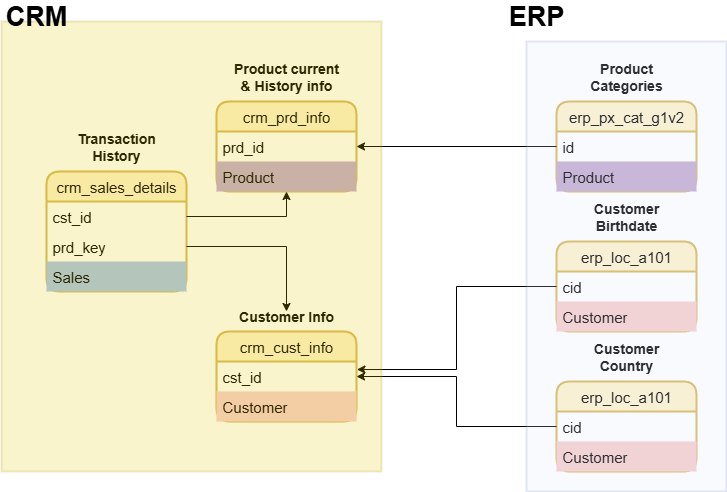

The diagram above was exported from draw.io. Its source (the exported page's mxGraphModel, read from the mxfile embedded in the PNG):
<mxGraphModel dx="1042" dy="626" grid="1" gridSize="10" guides="1" tooltips="1" connect="1" arrows="1" fold="1" page="1" pageScale="1" pageWidth="850" pageHeight="1100" math="0" shadow="0">
  <root>
    <mxCell id="0" />
    <mxCell id="1" parent="0" />
    <mxCell id="c2lrf0IRGsJPQNo-LcbW-1" value="crm_cust_info" style="swimlane;fontStyle=0;childLayout=stackLayout;horizontal=1;startSize=30;horizontalStack=0;resizeParent=1;resizeParentMax=0;resizeLast=0;collapsible=1;marginBottom=0;whiteSpace=wrap;html=1;rounded=1;fillColor=#fff2cc;strokeColor=#d6b656;strokeWidth=2;fontSize=15;" vertex="1" parent="1">
      <mxGeometry x="260" y="390" width="140" height="90" as="geometry" />
    </mxCell>
    <mxCell id="c2lrf0IRGsJPQNo-LcbW-2" value="cst_id" style="text;strokeColor=none;fillColor=none;align=left;verticalAlign=middle;spacingLeft=4;spacingRight=4;overflow=hidden;points=[[0,0.5],[1,0.5]];portConstraint=eastwest;rotatable=0;whiteSpace=wrap;html=1;strokeWidth=2;fontSize=15;" vertex="1" parent="c2lrf0IRGsJPQNo-LcbW-1">
      <mxGeometry y="30" width="140" height="30" as="geometry" />
    </mxCell>
    <mxCell id="c2lrf0IRGsJPQNo-LcbW-41" value="Customer" style="text;strokeColor=none;fillColor=#F8CECC;align=left;verticalAlign=middle;spacingLeft=4;spacingRight=4;overflow=hidden;points=[[0,0.5],[1,0.5]];portConstraint=eastwest;rotatable=0;whiteSpace=wrap;html=1;strokeWidth=2;fontSize=15;" vertex="1" parent="c2lrf0IRGsJPQNo-LcbW-1">
      <mxGeometry y="60" width="140" height="30" as="geometry" />
    </mxCell>
    <mxCell id="c2lrf0IRGsJPQNo-LcbW-5" value="crm_prd_info" style="swimlane;fontStyle=0;childLayout=stackLayout;horizontal=1;startSize=30;horizontalStack=0;resizeParent=1;resizeParentMax=0;resizeLast=0;collapsible=1;marginBottom=0;whiteSpace=wrap;html=1;rounded=1;fillColor=#fff2cc;strokeColor=#d6b656;strokeWidth=2;fontSize=15;" vertex="1" parent="1">
      <mxGeometry x="260" y="160" width="140" height="90" as="geometry" />
    </mxCell>
    <mxCell id="c2lrf0IRGsJPQNo-LcbW-6" value="prd_id" style="text;strokeColor=none;fillColor=none;align=left;verticalAlign=middle;spacingLeft=4;spacingRight=4;overflow=hidden;points=[[0,0.5],[1,0.5]];portConstraint=eastwest;rotatable=0;whiteSpace=wrap;html=1;strokeWidth=2;fontSize=15;" vertex="1" parent="c2lrf0IRGsJPQNo-LcbW-5">
      <mxGeometry y="30" width="140" height="30" as="geometry" />
    </mxCell>
    <mxCell id="c2lrf0IRGsJPQNo-LcbW-39" value="Product" style="text;strokeColor=none;fillColor=#C3ABD0;align=left;verticalAlign=middle;spacingLeft=4;spacingRight=4;overflow=hidden;points=[[0,0.5],[1,0.5]];portConstraint=eastwest;rotatable=0;whiteSpace=wrap;html=1;strokeWidth=2;fontSize=15;" vertex="1" parent="c2lrf0IRGsJPQNo-LcbW-5">
      <mxGeometry y="60" width="140" height="30" as="geometry" />
    </mxCell>
    <mxCell id="c2lrf0IRGsJPQNo-LcbW-7" value="Customer Info" style="text;html=1;align=center;verticalAlign=middle;whiteSpace=wrap;rounded=0;fontSize=14;fontStyle=1" vertex="1" parent="1">
      <mxGeometry x="275" y="360" width="110" height="30" as="geometry" />
    </mxCell>
    <mxCell id="c2lrf0IRGsJPQNo-LcbW-8" value="Product current &amp;amp; History info" style="text;html=1;align=center;verticalAlign=middle;whiteSpace=wrap;rounded=0;fontSize=14;fontStyle=1" vertex="1" parent="1">
      <mxGeometry x="275" y="120" width="110" height="30" as="geometry" />
    </mxCell>
    <mxCell id="c2lrf0IRGsJPQNo-LcbW-9" value="crm_sales_details" style="swimlane;fontStyle=0;childLayout=stackLayout;horizontal=1;startSize=30;horizontalStack=0;resizeParent=1;resizeParentMax=0;resizeLast=0;collapsible=1;marginBottom=0;whiteSpace=wrap;html=1;rounded=1;fillColor=#fff2cc;strokeColor=#d6b656;strokeWidth=2;fontSize=15;" vertex="1" parent="1">
      <mxGeometry x="90" y="230" width="140" height="120" as="geometry">
        <mxRectangle x="220" y="280" width="160" height="30" as="alternateBounds" />
      </mxGeometry>
    </mxCell>
    <mxCell id="c2lrf0IRGsJPQNo-LcbW-12" value="cst_id" style="text;strokeColor=none;fillColor=none;align=left;verticalAlign=middle;spacingLeft=4;spacingRight=4;overflow=hidden;points=[[0,0.5],[1,0.5]];portConstraint=eastwest;rotatable=0;whiteSpace=wrap;html=1;strokeWidth=2;fontSize=15;glass=0;" vertex="1" parent="c2lrf0IRGsJPQNo-LcbW-9">
      <mxGeometry y="30" width="140" height="30" as="geometry" />
    </mxCell>
    <mxCell id="c2lrf0IRGsJPQNo-LcbW-10" value="prd_key" style="text;strokeColor=none;fillColor=none;align=left;verticalAlign=middle;spacingLeft=4;spacingRight=4;overflow=hidden;points=[[0,0.5],[1,0.5]];portConstraint=eastwest;rotatable=0;whiteSpace=wrap;html=1;strokeWidth=2;fontSize=15;glass=0;" vertex="1" parent="c2lrf0IRGsJPQNo-LcbW-9">
      <mxGeometry y="60" width="140" height="30" as="geometry" />
    </mxCell>
    <mxCell id="c2lrf0IRGsJPQNo-LcbW-40" value="Sales" style="text;strokeColor=none;fillColor=#A9C4EB;align=left;verticalAlign=middle;spacingLeft=4;spacingRight=4;overflow=hidden;points=[[0,0.5],[1,0.5]];portConstraint=eastwest;rotatable=0;whiteSpace=wrap;html=1;strokeWidth=2;fontSize=15;glass=0;" vertex="1" parent="c2lrf0IRGsJPQNo-LcbW-9">
      <mxGeometry y="90" width="140" height="30" as="geometry" />
    </mxCell>
    <mxCell id="c2lrf0IRGsJPQNo-LcbW-11" value="Transaction History" style="text;html=1;align=center;verticalAlign=middle;whiteSpace=wrap;rounded=0;fontSize=14;fontStyle=1" vertex="1" parent="1">
      <mxGeometry x="105" y="190" width="110" height="30" as="geometry" />
    </mxCell>
    <mxCell id="c2lrf0IRGsJPQNo-LcbW-13" style="edgeStyle=orthogonalEdgeStyle;rounded=0;orthogonalLoop=1;jettySize=auto;html=1;entryX=0.5;entryY=1;entryDx=0;entryDy=0;" edge="1" parent="1" source="c2lrf0IRGsJPQNo-LcbW-12" target="c2lrf0IRGsJPQNo-LcbW-5">
      <mxGeometry relative="1" as="geometry" />
    </mxCell>
    <mxCell id="c2lrf0IRGsJPQNo-LcbW-14" style="edgeStyle=orthogonalEdgeStyle;rounded=0;orthogonalLoop=1;jettySize=auto;html=1;entryX=0.5;entryY=0.333;entryDx=0;entryDy=0;entryPerimeter=0;" edge="1" parent="1" source="c2lrf0IRGsJPQNo-LcbW-10" target="c2lrf0IRGsJPQNo-LcbW-7">
      <mxGeometry relative="1" as="geometry" />
    </mxCell>
    <mxCell id="c2lrf0IRGsJPQNo-LcbW-22" value="erp_px_cat_g1v2" style="swimlane;fontStyle=0;childLayout=stackLayout;horizontal=1;startSize=30;horizontalStack=0;resizeParent=1;resizeParentMax=0;resizeLast=0;collapsible=1;marginBottom=0;whiteSpace=wrap;html=1;rounded=1;fillColor=#fff2cc;strokeColor=#d6b656;strokeWidth=2;fontSize=15;" vertex="1" parent="1">
      <mxGeometry x="600" y="160" width="140" height="90" as="geometry" />
    </mxCell>
    <mxCell id="c2lrf0IRGsJPQNo-LcbW-23" value="id" style="text;strokeColor=none;fillColor=none;align=left;verticalAlign=middle;spacingLeft=4;spacingRight=4;overflow=hidden;points=[[0,0.5],[1,0.5]];portConstraint=eastwest;rotatable=0;whiteSpace=wrap;html=1;strokeWidth=2;fontSize=15;" vertex="1" parent="c2lrf0IRGsJPQNo-LcbW-22">
      <mxGeometry y="30" width="140" height="30" as="geometry" />
    </mxCell>
    <mxCell id="c2lrf0IRGsJPQNo-LcbW-42" value="Product" style="text;strokeColor=none;fillColor=#C3ABD0;align=left;verticalAlign=middle;spacingLeft=4;spacingRight=4;overflow=hidden;points=[[0,0.5],[1,0.5]];portConstraint=eastwest;rotatable=0;whiteSpace=wrap;html=1;strokeWidth=2;fontSize=15;" vertex="1" parent="c2lrf0IRGsJPQNo-LcbW-22">
      <mxGeometry y="60" width="140" height="30" as="geometry" />
    </mxCell>
    <mxCell id="c2lrf0IRGsJPQNo-LcbW-24" value="Product Categories" style="text;html=1;align=center;verticalAlign=middle;whiteSpace=wrap;rounded=0;fontSize=14;fontStyle=1" vertex="1" parent="1">
      <mxGeometry x="615" y="120" width="110" height="30" as="geometry" />
    </mxCell>
    <mxCell id="c2lrf0IRGsJPQNo-LcbW-25" value="erp_loc_a101" style="swimlane;fontStyle=0;childLayout=stackLayout;horizontal=1;startSize=30;horizontalStack=0;resizeParent=1;resizeParentMax=0;resizeLast=0;collapsible=1;marginBottom=0;whiteSpace=wrap;html=1;rounded=1;fillColor=#fff2cc;strokeColor=#d6b656;strokeWidth=2;fontSize=15;" vertex="1" parent="1">
      <mxGeometry x="600" y="300" width="140" height="90" as="geometry" />
    </mxCell>
    <mxCell id="c2lrf0IRGsJPQNo-LcbW-26" value="cid" style="text;strokeColor=none;fillColor=none;align=left;verticalAlign=middle;spacingLeft=4;spacingRight=4;overflow=hidden;points=[[0,0.5],[1,0.5]];portConstraint=eastwest;rotatable=0;whiteSpace=wrap;html=1;strokeWidth=2;fontSize=15;" vertex="1" parent="c2lrf0IRGsJPQNo-LcbW-25">
      <mxGeometry y="30" width="140" height="30" as="geometry" />
    </mxCell>
    <mxCell id="c2lrf0IRGsJPQNo-LcbW-43" value="Customer" style="text;strokeColor=none;fillColor=#F8CECC;align=left;verticalAlign=middle;spacingLeft=4;spacingRight=4;overflow=hidden;points=[[0,0.5],[1,0.5]];portConstraint=eastwest;rotatable=0;whiteSpace=wrap;html=1;strokeWidth=2;fontSize=15;" vertex="1" parent="c2lrf0IRGsJPQNo-LcbW-25">
      <mxGeometry y="60" width="140" height="30" as="geometry" />
    </mxCell>
    <mxCell id="c2lrf0IRGsJPQNo-LcbW-27" value="Customer Birthdate" style="text;html=1;align=center;verticalAlign=middle;whiteSpace=wrap;rounded=0;fontSize=14;fontStyle=1" vertex="1" parent="1">
      <mxGeometry x="615" y="260" width="110" height="30" as="geometry" />
    </mxCell>
    <mxCell id="c2lrf0IRGsJPQNo-LcbW-28" value="erp_loc_a101" style="swimlane;fontStyle=0;childLayout=stackLayout;horizontal=1;startSize=30;horizontalStack=0;resizeParent=1;resizeParentMax=0;resizeLast=0;collapsible=1;marginBottom=0;whiteSpace=wrap;html=1;rounded=1;fillColor=#fff2cc;strokeColor=#d6b656;strokeWidth=2;fontSize=15;" vertex="1" parent="1">
      <mxGeometry x="600" y="440" width="140" height="90" as="geometry" />
    </mxCell>
    <mxCell id="c2lrf0IRGsJPQNo-LcbW-29" value="cid" style="text;strokeColor=none;fillColor=none;align=left;verticalAlign=middle;spacingLeft=4;spacingRight=4;overflow=hidden;points=[[0,0.5],[1,0.5]];portConstraint=eastwest;rotatable=0;whiteSpace=wrap;html=1;strokeWidth=2;fontSize=15;" vertex="1" parent="c2lrf0IRGsJPQNo-LcbW-28">
      <mxGeometry y="30" width="140" height="30" as="geometry" />
    </mxCell>
    <mxCell id="c2lrf0IRGsJPQNo-LcbW-44" value="Customer" style="text;strokeColor=none;fillColor=#F8CECC;align=left;verticalAlign=middle;spacingLeft=4;spacingRight=4;overflow=hidden;points=[[0,0.5],[1,0.5]];portConstraint=eastwest;rotatable=0;whiteSpace=wrap;html=1;strokeWidth=2;fontSize=15;" vertex="1" parent="c2lrf0IRGsJPQNo-LcbW-28">
      <mxGeometry y="60" width="140" height="30" as="geometry" />
    </mxCell>
    <mxCell id="c2lrf0IRGsJPQNo-LcbW-30" value="Customer Country" style="text;html=1;align=center;verticalAlign=middle;whiteSpace=wrap;rounded=0;fontSize=14;fontStyle=1" vertex="1" parent="1">
      <mxGeometry x="615" y="400" width="110" height="30" as="geometry" />
    </mxCell>
    <mxCell id="c2lrf0IRGsJPQNo-LcbW-31" style="edgeStyle=orthogonalEdgeStyle;rounded=0;orthogonalLoop=1;jettySize=auto;html=1;" edge="1" parent="1" source="c2lrf0IRGsJPQNo-LcbW-23" target="c2lrf0IRGsJPQNo-LcbW-6">
      <mxGeometry relative="1" as="geometry" />
    </mxCell>
    <mxCell id="c2lrf0IRGsJPQNo-LcbW-32" style="edgeStyle=orthogonalEdgeStyle;rounded=0;orthogonalLoop=1;jettySize=auto;html=1;entryX=1.003;entryY=0.267;entryDx=0;entryDy=0;entryPerimeter=0;" edge="1" parent="1" source="c2lrf0IRGsJPQNo-LcbW-26" target="c2lrf0IRGsJPQNo-LcbW-2">
      <mxGeometry relative="1" as="geometry" />
    </mxCell>
    <mxCell id="c2lrf0IRGsJPQNo-LcbW-33" style="edgeStyle=orthogonalEdgeStyle;rounded=0;orthogonalLoop=1;jettySize=auto;html=1;" edge="1" parent="1" source="c2lrf0IRGsJPQNo-LcbW-29" target="c2lrf0IRGsJPQNo-LcbW-2">
      <mxGeometry relative="1" as="geometry" />
    </mxCell>
    <mxCell id="c2lrf0IRGsJPQNo-LcbW-34" value="" style="rounded=0;whiteSpace=wrap;html=1;opacity=20;strokeWidth=2;strokeColor=#B09500;perimeterSpacing=2;fillColor=#e3c800;fontColor=#000000;" vertex="1" parent="1">
      <mxGeometry x="45" y="80" width="380" height="450" as="geometry" />
    </mxCell>
    <mxCell id="c2lrf0IRGsJPQNo-LcbW-35" value="CRM" style="text;html=1;align=center;verticalAlign=middle;whiteSpace=wrap;rounded=0;fontStyle=1;strokeWidth=6;fontSize=27;" vertex="1" parent="1">
      <mxGeometry x="50" y="60" width="60" height="30" as="geometry" />
    </mxCell>
    <mxCell id="c2lrf0IRGsJPQNo-LcbW-37" value="ERP" style="text;html=1;align=center;verticalAlign=middle;whiteSpace=wrap;rounded=0;fontStyle=1;strokeWidth=6;fontSize=27;" vertex="1" parent="1">
      <mxGeometry x="550" y="60" width="60" height="30" as="geometry" />
    </mxCell>
    <mxCell id="c2lrf0IRGsJPQNo-LcbW-36" value="" style="rounded=0;whiteSpace=wrap;html=1;opacity=20;strokeWidth=2;strokeColor=#6c8ebf;perimeterSpacing=2;fillColor=#dae8fc;" vertex="1" parent="1">
      <mxGeometry x="570" y="100" width="200" height="450" as="geometry" />
    </mxCell>
  </root>
</mxGraphModel>